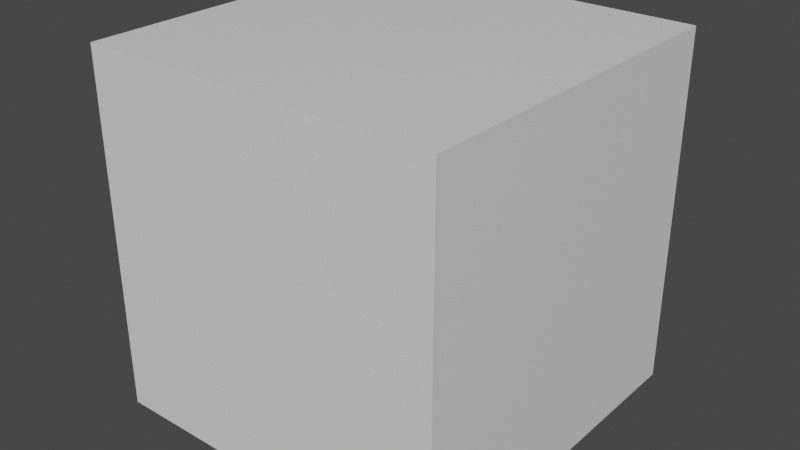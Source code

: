 # Source: escenario.blend  (saved by Blender 2.93.20; exported with 4.5.12 LTS)
import bpy
from mathutils import Matrix  # noqa: F401  (used for matrix-valued properties, if any)

bpy.ops.wm.read_factory_settings(use_empty=True)
scene = bpy.context.scene
scene.name = 'Scene'

# ---- collections
col_collection = bpy.data.collections.new('Collection'); scene.collection.children.link(col_collection)

# ---- materials (node trees are filled in below, after node groups)
mat_material = bpy.data.materials.new('Material')
mat_material.alpha_threshold = 0.0
mat_material.use_transparent_shadow = False
mat_material.line_color = (0.0, 0.0, 0.0, 1.0)

# ---- material node trees
mat_material.use_nodes = True; mat_material.node_tree.nodes.clear()
_N = mat_material.node_tree.nodes; _L = mat_material.node_tree.links
n0 = _N.new('ShaderNodeOutputMaterial'); n0.name = 'Material Output'; n0.location = (300, 300)
n1 = _N.new('ShaderNodeBsdfPrincipled'); n1.name = 'Principled BSDF'; n1.location = (10, 300)
n1.distribution = 'GGX'
n1.subsurface_method = 'BURLEY'
n1.inputs[2].default_value = 0.4
n1.inputs[3].default_value = 1.45
n1.inputs[27].default_value = (0.0, 0.0, 0.0, 1.0)
n1.inputs[28].default_value = 1.0
_L.new(n1.outputs[0], n0.inputs[0])
n0.is_active_output = True

# ---- world
world_world = bpy.data.worlds.new('World'); scene.world = world_world
world_world.use_nodes = True; world_world.node_tree.nodes.clear()
_N = world_world.node_tree.nodes; _L = world_world.node_tree.links
n0 = _N.new('ShaderNodeOutputWorld'); n0.name = 'World Output'; n0.location = (300, 300)
n1 = _N.new('ShaderNodeBackground'); n1.name = 'Background'; n1.location = (10, 300)
n1.inputs[0].default_value = (0.05088, 0.05088, 0.05088, 1.0)
_L.new(n1.outputs[0], n0.inputs[0])
n0.is_active_output = True
world_world.color = (0.05088, 0.05088, 0.05088)
world_world.use_sun_shadow = False
world_world.sun_shadow_jitter_overblur = 0.0

# ---- meshes
me_cube = bpy.data.meshes.new('Cube')
me_cube.from_pydata([(1.0, 1.0, 1.0), (1.0, 1.0, -1.0), (1.0, -1.0, 1.0), (1.0, -1.0, -1.0), (-1.0, 1.0, 1.0), (-1.0, 1.0, -1.0), (-1.0, -1.0, 1.0), (-1.0, -1.0, -1.0)], [], [(0, 4, 6, 2), (3, 2, 6, 7), (7, 6, 4, 5), (5, 1, 3, 7), (1, 0, 2, 3), (5, 4, 0, 1)])
_uv = me_cube.uv_layers.new(name='UVMap')
_uv.uv.foreach_set('vector', [0.625, 0.5, 0.875, 0.5, 0.875, 0.75, 0.625, 0.75, 0.375, 0.75, 0.625, 0.75, 0.625, 1.0, 0.375, 1.0, 0.375, 0.0, 0.625, 0.0, 0.625, 0.25, 0.375, 0.25, 0.125, 0.5, 0.375, 0.5, 0.375, 0.75, 0.125, 0.75, 0.375, 0.5, 0.625, 0.5, 0.625, 0.75, 0.375, 0.75, 0.375, 0.25, 0.625, 0.25, 0.625, 0.5, 0.375, 0.5])
me_cube.materials.append(mat_material)
me_cube.use_remesh_preserve_volume = False
me_cube.use_remesh_preserve_attributes = False
me_cube.use_mirror_vertex_groups = False
me_cube.update()
me_cube_001 = bpy.data.meshes.new('Cube.001')
me_cube_001.from_pydata([(-1.0, -1.0, -1.0), (-1.0, -1.0, 1.0), (-1.0, 1.0, -1.0), (-1.0, 1.0, 1.0), (1.0, -1.0, -1.0), (1.0, -1.0, 1.0), (1.0, 1.0, -1.0), (1.0, 1.0, 1.0)], [], [(0, 1, 3, 2), (2, 3, 7, 6), (6, 7, 5, 4), (4, 5, 1, 0), (2, 6, 4, 0), (7, 3, 1, 5)])
_uv = me_cube_001.uv_layers.new(name='UVMap')
_uv.uv.foreach_set('vector', [0.375, 0.0, 0.625, 0.0, 0.625, 0.25, 0.375, 0.25, 0.375, 0.25, 0.625, 0.25, 0.625, 0.5, 0.375, 0.5, 0.375, 0.5, 0.625, 0.5, 0.625, 0.75, 0.375, 0.75, 0.375, 0.75, 0.625, 0.75, 0.625, 1.0, 0.375, 1.0, 0.125, 0.5, 0.375, 0.5, 0.375, 0.75, 0.125, 0.75, 0.625, 0.5, 0.875, 0.5, 0.875, 0.75, 0.625, 0.75])
me_cube_001.use_remesh_fix_poles = True
me_cube_001.use_remesh_preserve_attributes = False
me_cube_001.update()

# ---- objects
ob_cube = bpy.data.objects.new('Cube', me_cube)
ob_cube_001 = bpy.data.objects.new('Cube.001', me_cube_001)

# ---- transforms, parenting, visibility, modifiers, constraints
ob_cube.location = (0.0, 0.0, 0.0)
ob_cube.scale = (100.0, 100.0, 100.0)
ob_cube.lock_rotations_4d = False
ob_cube.empty_display_type = 'ARROWS'
ob_cube.lineart.crease_threshold = 0.0
ob_cube_001.location = (0.0, 0.0, 0.0)
ob_cube_001.scale = (2.0, 2.0, 10.0)

# ---- collection membership
col_collection.objects.link(ob_cube)
col_collection.objects.link(ob_cube_001)

# ---- scene / render settings (as saved in the file)
scene.frame_start = 1; scene.frame_end = 250; scene.frame_set(1)
scene.render.engine = 'BLENDER_EEVEE_NEXT'
scene.cycles.use_denoising = False
scene.cycles.samples = 128
scene.cycles.sampling_pattern = 'TABULATED_SOBOL'
scene.cycles.use_adaptive_sampling = False
scene.cycles.use_light_tree = False
scene.view_settings.view_transform = 'Filmic'
bpy.context.view_layer.update()

# ---- added for rendering (the .blend has no active camera and no usable light): camera, sun
cam_auto = bpy.data.cameras.new('AutoCamera')
cam_auto.lens = 50.0
cam_auto.sensor_width = 36.0
cam_auto.clip_end = 5624.88
ob_auto_camera = bpy.data.objects.new('AutoCamera', cam_auto)
scene.collection.objects.link(ob_auto_camera)
ob_auto_camera.location = (320.507, -384.609, 256.406)
ob_auto_camera.rotation_euler = (1.09748, -7.21219e-08, 0.694738)
scene.camera = ob_auto_camera
light_auto_sun = bpy.data.lights.new('AutoSun', 'SUN')
light_auto_sun.energy = 3.0
light_auto_sun.angle = 0.0523599
ob_auto_sun = bpy.data.objects.new('AutoSun', light_auto_sun)
scene.collection.objects.link(ob_auto_sun)
ob_auto_sun.rotation_euler = (0.872665, 0.174533, 0.523599)
bpy.context.view_layer.update()
